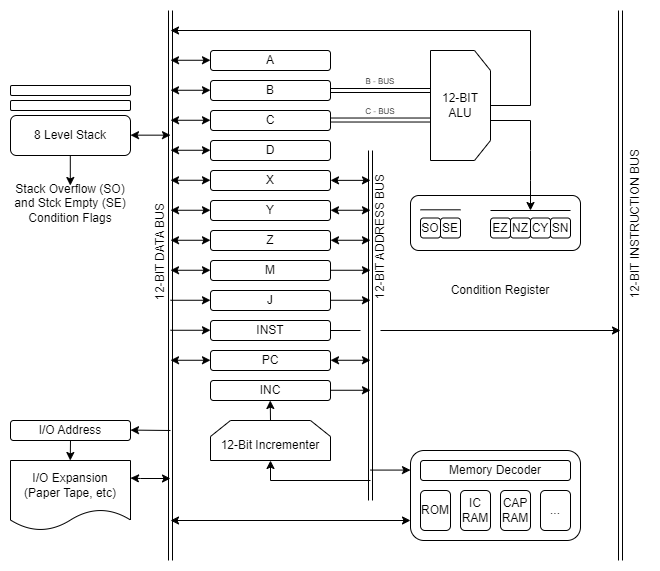

The diagram above was exported from draw.io. Its source (the exported page's mxGraphModel, read from the mxfile embedded in the PNG):
<mxGraphModel dx="744" dy="411" grid="1" gridSize="10" guides="1" tooltips="1" connect="1" arrows="1" fold="1" page="1" pageScale="1" pageWidth="827" pageHeight="1169" math="0" shadow="0">
  <root>
    <mxCell id="0" />
    <mxCell id="1" parent="0" />
    <mxCell id="9pN4aG8nFHfrSrryNyfa-126" style="edgeStyle=orthogonalEdgeStyle;rounded=0;orthogonalLoop=1;jettySize=auto;html=1;exitX=0.5;exitY=1;exitDx=0;exitDy=0;" parent="1" source="9pN4aG8nFHfrSrryNyfa-76" edge="1">
      <mxGeometry relative="1" as="geometry">
        <mxPoint x="619.9655172413793" y="260.2413793103449" as="targetPoint" />
      </mxGeometry>
    </mxCell>
    <mxCell id="9pN4aG8nFHfrSrryNyfa-76" value="" style="rounded=1;whiteSpace=wrap;html=1;" parent="1" vertex="1">
      <mxGeometry x="530" y="225" width="170" height="55" as="geometry" />
    </mxCell>
    <mxCell id="9pN4aG8nFHfrSrryNyfa-1" value="A" style="rounded=1;whiteSpace=wrap;html=1;" parent="1" vertex="1">
      <mxGeometry x="330" y="80" width="120" height="20" as="geometry" />
    </mxCell>
    <mxCell id="9pN4aG8nFHfrSrryNyfa-8" value="B" style="rounded=1;whiteSpace=wrap;html=1;" parent="1" vertex="1">
      <mxGeometry x="330" y="110" width="120" height="20" as="geometry" />
    </mxCell>
    <mxCell id="9pN4aG8nFHfrSrryNyfa-9" value="C" style="rounded=1;whiteSpace=wrap;html=1;" parent="1" vertex="1">
      <mxGeometry x="330" y="140" width="120" height="20" as="geometry" />
    </mxCell>
    <mxCell id="9pN4aG8nFHfrSrryNyfa-10" value="D" style="rounded=1;whiteSpace=wrap;html=1;" parent="1" vertex="1">
      <mxGeometry x="330" y="170" width="120" height="20" as="geometry" />
    </mxCell>
    <mxCell id="9pN4aG8nFHfrSrryNyfa-11" value="X" style="rounded=1;whiteSpace=wrap;html=1;" parent="1" vertex="1">
      <mxGeometry x="330" y="200" width="120" height="20" as="geometry" />
    </mxCell>
    <mxCell id="9pN4aG8nFHfrSrryNyfa-12" value="Y" style="rounded=1;whiteSpace=wrap;html=1;" parent="1" vertex="1">
      <mxGeometry x="330" y="230" width="120" height="20" as="geometry" />
    </mxCell>
    <mxCell id="9pN4aG8nFHfrSrryNyfa-13" value="Z" style="rounded=1;whiteSpace=wrap;html=1;" parent="1" vertex="1">
      <mxGeometry x="330" y="260" width="120" height="20" as="geometry" />
    </mxCell>
    <mxCell id="9pN4aG8nFHfrSrryNyfa-14" value="M" style="rounded=1;whiteSpace=wrap;html=1;" parent="1" vertex="1">
      <mxGeometry x="330" y="290" width="120" height="20" as="geometry" />
    </mxCell>
    <mxCell id="9pN4aG8nFHfrSrryNyfa-15" value="J" style="rounded=1;whiteSpace=wrap;html=1;" parent="1" vertex="1">
      <mxGeometry x="330" y="320" width="120" height="20" as="geometry" />
    </mxCell>
    <mxCell id="9pN4aG8nFHfrSrryNyfa-16" value="INST" style="rounded=1;whiteSpace=wrap;html=1;" parent="1" vertex="1">
      <mxGeometry x="330" y="350" width="120" height="20" as="geometry" />
    </mxCell>
    <mxCell id="9pN4aG8nFHfrSrryNyfa-17" value="PC" style="rounded=1;whiteSpace=wrap;html=1;" parent="1" vertex="1">
      <mxGeometry x="330" y="380" width="120" height="20" as="geometry" />
    </mxCell>
    <mxCell id="9pN4aG8nFHfrSrryNyfa-18" value="INC" style="rounded=1;whiteSpace=wrap;html=1;" parent="1" vertex="1">
      <mxGeometry x="330" y="410" width="120" height="20" as="geometry" />
    </mxCell>
    <mxCell id="9pN4aG8nFHfrSrryNyfa-24" value="" style="shape=link;html=1;rounded=0;" parent="1" edge="1">
      <mxGeometry width="100" relative="1" as="geometry">
        <mxPoint x="290" y="39.99999999999997" as="sourcePoint" />
        <mxPoint x="290" y="590" as="targetPoint" />
      </mxGeometry>
    </mxCell>
    <mxCell id="9pN4aG8nFHfrSrryNyfa-25" value="" style="endArrow=classic;startArrow=classic;html=1;rounded=0;" parent="1" edge="1">
      <mxGeometry width="50" height="50" relative="1" as="geometry">
        <mxPoint x="290" y="89.75999999999999" as="sourcePoint" />
        <mxPoint x="330" y="89.75999999999999" as="targetPoint" />
      </mxGeometry>
    </mxCell>
    <mxCell id="9pN4aG8nFHfrSrryNyfa-26" value="" style="endArrow=classic;startArrow=classic;html=1;rounded=0;" parent="1" edge="1">
      <mxGeometry width="50" height="50" relative="1" as="geometry">
        <mxPoint x="290" y="389.76" as="sourcePoint" />
        <mxPoint x="330" y="389.76" as="targetPoint" />
      </mxGeometry>
    </mxCell>
    <mxCell id="9pN4aG8nFHfrSrryNyfa-27" value="" style="endArrow=classic;startArrow=classic;html=1;rounded=0;" parent="1" edge="1">
      <mxGeometry width="50" height="50" relative="1" as="geometry">
        <mxPoint x="290" y="119.75999999999999" as="sourcePoint" />
        <mxPoint x="330" y="119.75999999999999" as="targetPoint" />
      </mxGeometry>
    </mxCell>
    <mxCell id="9pN4aG8nFHfrSrryNyfa-28" value="" style="endArrow=classic;startArrow=classic;html=1;rounded=0;" parent="1" edge="1">
      <mxGeometry width="50" height="50" relative="1" as="geometry">
        <mxPoint x="290" y="149.76" as="sourcePoint" />
        <mxPoint x="330" y="149.76" as="targetPoint" />
      </mxGeometry>
    </mxCell>
    <mxCell id="9pN4aG8nFHfrSrryNyfa-29" value="" style="endArrow=classic;startArrow=classic;html=1;rounded=0;" parent="1" edge="1">
      <mxGeometry width="50" height="50" relative="1" as="geometry">
        <mxPoint x="290" y="179.76" as="sourcePoint" />
        <mxPoint x="330" y="179.76" as="targetPoint" />
      </mxGeometry>
    </mxCell>
    <mxCell id="9pN4aG8nFHfrSrryNyfa-30" value="" style="endArrow=classic;startArrow=classic;html=1;rounded=0;" parent="1" edge="1">
      <mxGeometry width="50" height="50" relative="1" as="geometry">
        <mxPoint x="290" y="209.76" as="sourcePoint" />
        <mxPoint x="330" y="209.76" as="targetPoint" />
      </mxGeometry>
    </mxCell>
    <mxCell id="9pN4aG8nFHfrSrryNyfa-31" value="" style="endArrow=classic;startArrow=classic;html=1;rounded=0;" parent="1" edge="1">
      <mxGeometry width="50" height="50" relative="1" as="geometry">
        <mxPoint x="290" y="239.76" as="sourcePoint" />
        <mxPoint x="330" y="239.76" as="targetPoint" />
      </mxGeometry>
    </mxCell>
    <mxCell id="9pN4aG8nFHfrSrryNyfa-32" value="" style="endArrow=classic;startArrow=classic;html=1;rounded=0;" parent="1" edge="1">
      <mxGeometry width="50" height="50" relative="1" as="geometry">
        <mxPoint x="290" y="269.76" as="sourcePoint" />
        <mxPoint x="330" y="269.76" as="targetPoint" />
      </mxGeometry>
    </mxCell>
    <mxCell id="9pN4aG8nFHfrSrryNyfa-33" value="" style="endArrow=classic;startArrow=classic;html=1;rounded=0;" parent="1" edge="1">
      <mxGeometry width="50" height="50" relative="1" as="geometry">
        <mxPoint x="290" y="299.76" as="sourcePoint" />
        <mxPoint x="330" y="299.76" as="targetPoint" />
      </mxGeometry>
    </mxCell>
    <mxCell id="9pN4aG8nFHfrSrryNyfa-34" value="" style="endArrow=classic;startArrow=none;html=1;rounded=0;startFill=0;" parent="1" edge="1">
      <mxGeometry width="50" height="50" relative="1" as="geometry">
        <mxPoint x="290" y="329.76" as="sourcePoint" />
        <mxPoint x="330" y="329.76" as="targetPoint" />
      </mxGeometry>
    </mxCell>
    <mxCell id="9pN4aG8nFHfrSrryNyfa-35" value="" style="endArrow=classic;startArrow=none;html=1;rounded=0;startFill=0;" parent="1" edge="1">
      <mxGeometry width="50" height="50" relative="1" as="geometry">
        <mxPoint x="450" y="329.76" as="sourcePoint" />
        <mxPoint x="490" y="329.76" as="targetPoint" />
      </mxGeometry>
    </mxCell>
    <mxCell id="9pN4aG8nFHfrSrryNyfa-36" value="" style="endArrow=classic;startArrow=none;html=1;rounded=0;startFill=0;" parent="1" edge="1">
      <mxGeometry width="50" height="50" relative="1" as="geometry">
        <mxPoint x="290" y="359.76" as="sourcePoint" />
        <mxPoint x="330" y="359.76" as="targetPoint" />
      </mxGeometry>
    </mxCell>
    <mxCell id="9pN4aG8nFHfrSrryNyfa-38" value="" style="endArrow=classic;startArrow=classic;html=1;rounded=0;" parent="1" edge="1">
      <mxGeometry width="50" height="50" relative="1" as="geometry">
        <mxPoint x="450" y="389.76" as="sourcePoint" />
        <mxPoint x="490" y="389.76" as="targetPoint" />
      </mxGeometry>
    </mxCell>
    <mxCell id="9pN4aG8nFHfrSrryNyfa-39" value="" style="endArrow=classic;startArrow=none;html=1;rounded=0;startFill=0;" parent="1" edge="1">
      <mxGeometry width="50" height="50" relative="1" as="geometry">
        <mxPoint x="450" y="299.76" as="sourcePoint" />
        <mxPoint x="490" y="299.76" as="targetPoint" />
      </mxGeometry>
    </mxCell>
    <mxCell id="9pN4aG8nFHfrSrryNyfa-40" value="" style="endArrow=classic;startArrow=classic;html=1;rounded=0;" parent="1" edge="1">
      <mxGeometry width="50" height="50" relative="1" as="geometry">
        <mxPoint x="450" y="269.76" as="sourcePoint" />
        <mxPoint x="490" y="269.76" as="targetPoint" />
      </mxGeometry>
    </mxCell>
    <mxCell id="9pN4aG8nFHfrSrryNyfa-41" value="" style="endArrow=classic;startArrow=classic;html=1;rounded=0;" parent="1" edge="1">
      <mxGeometry width="50" height="50" relative="1" as="geometry">
        <mxPoint x="450" y="239.76" as="sourcePoint" />
        <mxPoint x="490" y="239.76" as="targetPoint" />
      </mxGeometry>
    </mxCell>
    <mxCell id="9pN4aG8nFHfrSrryNyfa-45" value="" style="group" parent="1" vertex="1" connectable="0">
      <mxGeometry x="330" y="450" width="120" height="40" as="geometry" />
    </mxCell>
    <mxCell id="9pN4aG8nFHfrSrryNyfa-44" value="" style="shape=loopLimit;whiteSpace=wrap;html=1;" parent="9pN4aG8nFHfrSrryNyfa-45" vertex="1">
      <mxGeometry width="120" height="40" as="geometry" />
    </mxCell>
    <mxCell id="9pN4aG8nFHfrSrryNyfa-22" value="12-Bit Incrementer" style="text;html=1;align=center;verticalAlign=middle;whiteSpace=wrap;rounded=0;" parent="9pN4aG8nFHfrSrryNyfa-45" vertex="1">
      <mxGeometry y="10" width="120" height="30" as="geometry" />
    </mxCell>
    <mxCell id="9pN4aG8nFHfrSrryNyfa-46" value="" style="endArrow=classic;startArrow=none;html=1;rounded=0;startFill=0;" parent="1" edge="1">
      <mxGeometry width="50" height="50" relative="1" as="geometry">
        <mxPoint x="390" y="450" as="sourcePoint" />
        <mxPoint x="389.76" y="430" as="targetPoint" />
      </mxGeometry>
    </mxCell>
    <mxCell id="9pN4aG8nFHfrSrryNyfa-48" value="" style="endArrow=classic;startArrow=none;html=1;rounded=0;startFill=0;" parent="1" edge="1">
      <mxGeometry width="50" height="50" relative="1" as="geometry">
        <mxPoint x="450" y="419.76" as="sourcePoint" />
        <mxPoint x="490" y="419.76" as="targetPoint" />
      </mxGeometry>
    </mxCell>
    <mxCell id="9pN4aG8nFHfrSrryNyfa-49" value="" style="shape=loopLimit;whiteSpace=wrap;html=1;rotation=90;" parent="1" vertex="1">
      <mxGeometry x="525" y="105" width="110" height="60" as="geometry" />
    </mxCell>
    <mxCell id="9pN4aG8nFHfrSrryNyfa-50" value="12-BIT&lt;br&gt;ALU" style="text;html=1;align=center;verticalAlign=middle;whiteSpace=wrap;rounded=0;" parent="1" vertex="1">
      <mxGeometry x="550" y="120" width="60" height="30" as="geometry" />
    </mxCell>
    <mxCell id="9pN4aG8nFHfrSrryNyfa-54" value="" style="endArrow=classic;html=1;rounded=0;exitX=1;exitY=0.5;exitDx=0;exitDy=0;" parent="1" source="9pN4aG8nFHfrSrryNyfa-50" edge="1">
      <mxGeometry width="50" height="50" relative="1" as="geometry">
        <mxPoint x="610" y="132.5" as="sourcePoint" />
        <mxPoint x="290" y="60" as="targetPoint" />
        <Array as="points">
          <mxPoint x="650" y="135" />
          <mxPoint x="650" y="60" />
        </Array>
      </mxGeometry>
    </mxCell>
    <mxCell id="9pN4aG8nFHfrSrryNyfa-55" value="EZ" style="rounded=1;whiteSpace=wrap;html=1;" parent="1" vertex="1">
      <mxGeometry x="610" y="247.5" width="20" height="20" as="geometry" />
    </mxCell>
    <mxCell id="9pN4aG8nFHfrSrryNyfa-56" value="NZ" style="rounded=1;whiteSpace=wrap;html=1;" parent="1" vertex="1">
      <mxGeometry x="630" y="247.5" width="20" height="20" as="geometry" />
    </mxCell>
    <mxCell id="9pN4aG8nFHfrSrryNyfa-57" value="CY" style="rounded=1;whiteSpace=wrap;html=1;" parent="1" vertex="1">
      <mxGeometry x="650" y="247.5" width="20" height="20" as="geometry" />
    </mxCell>
    <mxCell id="9pN4aG8nFHfrSrryNyfa-58" value="SN" style="rounded=1;whiteSpace=wrap;html=1;" parent="1" vertex="1">
      <mxGeometry x="670" y="247.5" width="20" height="20" as="geometry" />
    </mxCell>
    <mxCell id="9pN4aG8nFHfrSrryNyfa-63" value="" style="shape=link;html=1;rounded=0;" parent="1" edge="1">
      <mxGeometry width="100" relative="1" as="geometry">
        <mxPoint x="490" y="180" as="sourcePoint" />
        <mxPoint x="490" y="530" as="targetPoint" />
      </mxGeometry>
    </mxCell>
    <mxCell id="9pN4aG8nFHfrSrryNyfa-64" value="" style="endArrow=classic;startArrow=classic;html=1;rounded=0;" parent="1" edge="1">
      <mxGeometry width="50" height="50" relative="1" as="geometry">
        <mxPoint x="450" y="209.85999999999999" as="sourcePoint" />
        <mxPoint x="490" y="209.85999999999999" as="targetPoint" />
      </mxGeometry>
    </mxCell>
    <mxCell id="9pN4aG8nFHfrSrryNyfa-65" value="" style="rounded=1;whiteSpace=wrap;html=1;" parent="1" vertex="1">
      <mxGeometry x="530" y="480" width="170" height="90" as="geometry" />
    </mxCell>
    <mxCell id="9pN4aG8nFHfrSrryNyfa-66" value="" style="endArrow=classic;startArrow=none;html=1;rounded=0;startFill=0;" parent="1" edge="1">
      <mxGeometry width="50" height="50" relative="1" as="geometry">
        <mxPoint x="490" y="499.58" as="sourcePoint" />
        <mxPoint x="530" y="499.58" as="targetPoint" />
      </mxGeometry>
    </mxCell>
    <mxCell id="9pN4aG8nFHfrSrryNyfa-67" value="" style="endArrow=classic;startArrow=classic;html=1;rounded=0;" parent="1" edge="1">
      <mxGeometry width="50" height="50" relative="1" as="geometry">
        <mxPoint x="290" y="550" as="sourcePoint" />
        <mxPoint x="530" y="550" as="targetPoint" />
      </mxGeometry>
    </mxCell>
    <mxCell id="9pN4aG8nFHfrSrryNyfa-68" value="Condition Register" style="text;html=1;align=center;verticalAlign=middle;whiteSpace=wrap;rounded=0;" parent="1" vertex="1">
      <mxGeometry x="535" y="310" width="170" height="20" as="geometry" />
    </mxCell>
    <mxCell id="9pN4aG8nFHfrSrryNyfa-69" value="SO" style="rounded=1;whiteSpace=wrap;html=1;" parent="1" vertex="1">
      <mxGeometry x="540" y="247.5" width="20" height="20" as="geometry" />
    </mxCell>
    <mxCell id="9pN4aG8nFHfrSrryNyfa-78" value="" style="endArrow=none;html=1;rounded=0;entryX=1;entryY=1;entryDx=0;entryDy=0;startArrow=classic;startFill=1;" parent="1" target="9pN4aG8nFHfrSrryNyfa-50" edge="1">
      <mxGeometry width="50" height="50" relative="1" as="geometry">
        <mxPoint x="650" y="240" as="sourcePoint" />
        <mxPoint x="660" y="160" as="targetPoint" />
        <Array as="points">
          <mxPoint x="650" y="210" />
          <mxPoint x="650" y="180" />
          <mxPoint x="650" y="150" />
        </Array>
      </mxGeometry>
    </mxCell>
    <mxCell id="9pN4aG8nFHfrSrryNyfa-80" value="8 Level Stack" style="rounded=1;whiteSpace=wrap;html=1;" parent="1" vertex="1">
      <mxGeometry x="130" y="145" width="120" height="40" as="geometry" />
    </mxCell>
    <mxCell id="9pN4aG8nFHfrSrryNyfa-82" value="" style="rounded=1;whiteSpace=wrap;html=1;" parent="1" vertex="1">
      <mxGeometry x="130" y="130" width="120" height="10" as="geometry" />
    </mxCell>
    <mxCell id="9pN4aG8nFHfrSrryNyfa-84" value="" style="rounded=1;whiteSpace=wrap;html=1;" parent="1" vertex="1">
      <mxGeometry x="130" y="115" width="120" height="10" as="geometry" />
    </mxCell>
    <mxCell id="9pN4aG8nFHfrSrryNyfa-85" value="" style="endArrow=classic;startArrow=classic;html=1;rounded=0;" parent="1" edge="1">
      <mxGeometry width="50" height="50" relative="1" as="geometry">
        <mxPoint x="250" y="164.66" as="sourcePoint" />
        <mxPoint x="290" y="164.66" as="targetPoint" />
      </mxGeometry>
    </mxCell>
    <mxCell id="9pN4aG8nFHfrSrryNyfa-87" value="12-BIT DATA BUS" style="text;html=1;align=center;verticalAlign=middle;whiteSpace=wrap;rounded=0;rotation=-90;" parent="1" vertex="1">
      <mxGeometry x="210" y="267.5" width="140" height="27.5" as="geometry" />
    </mxCell>
    <mxCell id="9pN4aG8nFHfrSrryNyfa-88" value="12-BIT ADDRESS BUS" style="text;html=1;align=center;verticalAlign=middle;whiteSpace=wrap;rounded=0;rotation=-90;" parent="1" vertex="1">
      <mxGeometry x="430" y="252.5" width="140" height="27.5" as="geometry" />
    </mxCell>
    <mxCell id="9pN4aG8nFHfrSrryNyfa-91" value="" style="shape=link;html=1;rounded=0;" parent="1" edge="1">
      <mxGeometry width="100" relative="1" as="geometry">
        <mxPoint x="740" y="40" as="sourcePoint" />
        <mxPoint x="740" y="590" as="targetPoint" />
      </mxGeometry>
    </mxCell>
    <mxCell id="9pN4aG8nFHfrSrryNyfa-92" value="" style="endArrow=classic;startArrow=none;html=1;rounded=0;startFill=0;" parent="1" edge="1">
      <mxGeometry width="50" height="50" relative="1" as="geometry">
        <mxPoint x="500" y="360" as="sourcePoint" />
        <mxPoint x="740" y="360" as="targetPoint" />
      </mxGeometry>
    </mxCell>
    <mxCell id="9pN4aG8nFHfrSrryNyfa-94" value="12-BIT INSTRUCTION BUS" style="text;html=1;align=center;verticalAlign=middle;whiteSpace=wrap;rounded=0;rotation=-90;" parent="1" vertex="1">
      <mxGeometry x="635" y="240" width="240" height="27.5" as="geometry" />
    </mxCell>
    <mxCell id="9pN4aG8nFHfrSrryNyfa-95" value="Stack Overflow (SO) and Stck Empty (SE) Condition Flags&lt;div&gt;&lt;br&gt;&lt;/div&gt;" style="text;html=1;align=center;verticalAlign=middle;whiteSpace=wrap;rounded=0;" parent="1" vertex="1">
      <mxGeometry x="130" y="220" width="120" height="40" as="geometry" />
    </mxCell>
    <mxCell id="9pN4aG8nFHfrSrryNyfa-96" value="" style="endArrow=classic;startArrow=none;html=1;rounded=0;startFill=0;" parent="1" edge="1">
      <mxGeometry width="50" height="50" relative="1" as="geometry">
        <mxPoint x="189.8" y="185" as="sourcePoint" />
        <mxPoint x="189.8" y="215" as="targetPoint" />
      </mxGeometry>
    </mxCell>
    <mxCell id="9pN4aG8nFHfrSrryNyfa-97" value="Memory Decoder" style="rounded=1;whiteSpace=wrap;html=1;" parent="1" vertex="1">
      <mxGeometry x="540" y="490" width="150" height="20" as="geometry" />
    </mxCell>
    <mxCell id="9pN4aG8nFHfrSrryNyfa-98" value="IC&lt;br&gt;RAM" style="rounded=1;whiteSpace=wrap;html=1;" parent="1" vertex="1">
      <mxGeometry x="580" y="520" width="30" height="40" as="geometry" />
    </mxCell>
    <mxCell id="9pN4aG8nFHfrSrryNyfa-99" value="CAP&lt;br&gt;RAM" style="rounded=1;whiteSpace=wrap;html=1;" parent="1" vertex="1">
      <mxGeometry x="620" y="520" width="30" height="40" as="geometry" />
    </mxCell>
    <mxCell id="9pN4aG8nFHfrSrryNyfa-100" value="ROM" style="rounded=1;whiteSpace=wrap;html=1;" parent="1" vertex="1">
      <mxGeometry x="540" y="520" width="30" height="40" as="geometry" />
    </mxCell>
    <mxCell id="9pN4aG8nFHfrSrryNyfa-104" value="..." style="rounded=1;whiteSpace=wrap;html=1;" parent="1" vertex="1">
      <mxGeometry x="660" y="520" width="30" height="40" as="geometry" />
    </mxCell>
    <mxCell id="9pN4aG8nFHfrSrryNyfa-105" value="" style="endArrow=none;html=1;rounded=0;exitX=1;exitY=0.5;exitDx=0;exitDy=0;" parent="1" source="9pN4aG8nFHfrSrryNyfa-16" edge="1">
      <mxGeometry width="50" height="50" relative="1" as="geometry">
        <mxPoint x="530" y="380" as="sourcePoint" />
        <mxPoint x="480" y="360" as="targetPoint" />
      </mxGeometry>
    </mxCell>
    <mxCell id="9pN4aG8nFHfrSrryNyfa-106" value="" style="endArrow=classic;html=1;rounded=0;entryX=0.5;entryY=1;entryDx=0;entryDy=0;" parent="1" target="9pN4aG8nFHfrSrryNyfa-22" edge="1">
      <mxGeometry width="50" height="50" relative="1" as="geometry">
        <mxPoint x="490" y="510" as="sourcePoint" />
        <mxPoint x="220" y="450" as="targetPoint" />
        <Array as="points">
          <mxPoint x="390" y="510" />
        </Array>
      </mxGeometry>
    </mxCell>
    <mxCell id="9pN4aG8nFHfrSrryNyfa-107" value="" style="shape=link;html=1;rounded=0;" parent="1" edge="1">
      <mxGeometry width="100" relative="1" as="geometry">
        <mxPoint x="450" y="120" as="sourcePoint" />
        <mxPoint x="550" y="120" as="targetPoint" />
      </mxGeometry>
    </mxCell>
    <mxCell id="9pN4aG8nFHfrSrryNyfa-108" value="" style="shape=link;html=1;rounded=0;" parent="1" edge="1">
      <mxGeometry width="100" relative="1" as="geometry">
        <mxPoint x="450" y="149.51999999999998" as="sourcePoint" />
        <mxPoint x="550" y="149.51999999999998" as="targetPoint" />
      </mxGeometry>
    </mxCell>
    <mxCell id="9pN4aG8nFHfrSrryNyfa-109" value="&lt;font style=&quot;font-size: 8px;&quot;&gt;B -&amp;nbsp;&lt;font style=&quot;&quot;&gt;B&lt;/font&gt;US&lt;/font&gt;" style="text;html=1;align=center;verticalAlign=middle;whiteSpace=wrap;rounded=0;" parent="1" vertex="1">
      <mxGeometry x="470" y="105" width="60" height="10" as="geometry" />
    </mxCell>
    <mxCell id="9pN4aG8nFHfrSrryNyfa-110" value="&lt;font style=&quot;font-size: 8px;&quot;&gt;C -&amp;nbsp;&lt;font style=&quot;&quot;&gt;B&lt;/font&gt;US&lt;/font&gt;" style="text;html=1;align=center;verticalAlign=middle;whiteSpace=wrap;rounded=0;" parent="1" vertex="1">
      <mxGeometry x="470" y="135" width="60" height="10" as="geometry" />
    </mxCell>
    <mxCell id="9pN4aG8nFHfrSrryNyfa-111" value="I/O Address" style="rounded=1;whiteSpace=wrap;html=1;" parent="1" vertex="1">
      <mxGeometry x="130" y="450" width="120" height="20" as="geometry" />
    </mxCell>
    <mxCell id="9pN4aG8nFHfrSrryNyfa-112" value="" style="endArrow=classic;html=1;rounded=0;" parent="1" edge="1">
      <mxGeometry width="50" height="50" relative="1" as="geometry">
        <mxPoint x="290" y="460" as="sourcePoint" />
        <mxPoint x="250" y="459.58" as="targetPoint" />
      </mxGeometry>
    </mxCell>
    <mxCell id="9pN4aG8nFHfrSrryNyfa-118" value="I/O Expansion&lt;br&gt;(Paper Tape, etc)" style="shape=document;whiteSpace=wrap;html=1;boundedLbl=1;" parent="1" vertex="1">
      <mxGeometry x="130" y="490" width="120" height="70" as="geometry" />
    </mxCell>
    <mxCell id="9pN4aG8nFHfrSrryNyfa-120" value="" style="endArrow=classic;startArrow=none;html=1;rounded=0;startFill=0;" parent="1" edge="1">
      <mxGeometry width="50" height="50" relative="1" as="geometry">
        <mxPoint x="190" y="470" as="sourcePoint" />
        <mxPoint x="189.76" y="490" as="targetPoint" />
      </mxGeometry>
    </mxCell>
    <mxCell id="9pN4aG8nFHfrSrryNyfa-124" value="SE" style="rounded=1;whiteSpace=wrap;html=1;" parent="1" vertex="1">
      <mxGeometry x="560" y="247.5" width="20" height="20" as="geometry" />
    </mxCell>
    <mxCell id="9pN4aG8nFHfrSrryNyfa-127" value="" style="endArrow=none;html=1;rounded=0;" parent="1" edge="1">
      <mxGeometry width="50" height="50" relative="1" as="geometry">
        <mxPoint x="610" y="240" as="sourcePoint" />
        <mxPoint x="690" y="240" as="targetPoint" />
      </mxGeometry>
    </mxCell>
    <mxCell id="9pN4aG8nFHfrSrryNyfa-129" value="" style="endArrow=none;html=1;rounded=0;" parent="1" edge="1">
      <mxGeometry width="50" height="50" relative="1" as="geometry">
        <mxPoint x="540" y="239.31" as="sourcePoint" />
        <mxPoint x="580" y="239.31" as="targetPoint" />
      </mxGeometry>
    </mxCell>
    <mxCell id="9pN4aG8nFHfrSrryNyfa-130" value="" style="endArrow=classic;html=1;rounded=0;exitX=1;exitY=0.25;exitDx=0;exitDy=0;startArrow=classic;startFill=1;" parent="1" source="9pN4aG8nFHfrSrryNyfa-118" edge="1">
      <mxGeometry width="50" height="50" relative="1" as="geometry">
        <mxPoint x="260" y="515.2099999999999" as="sourcePoint" />
        <mxPoint x="290" y="508" as="targetPoint" />
        <Array as="points">
          <mxPoint x="260" y="508" />
        </Array>
      </mxGeometry>
    </mxCell>
  </root>
</mxGraphModel>